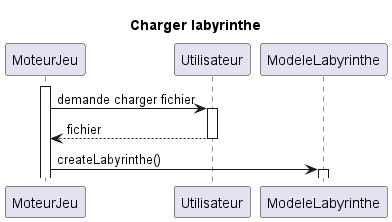

The diagram above was rendered by PlantUML. Its source (embedded in the PNG):
@startuml
'https://plantuml.com/sequence-diagram

title Charger labyrinthe
activate MoteurJeu
MoteurJeu -> Utilisateur : demande charger fichier
activate Utilisateur
Utilisateur --> MoteurJeu : fichier 
deactivate Utilisateur

MoteurJeu -> ModeleLabyrinthe : createLabyrinthe()
activate ModeleLabyrinthe


@enduml